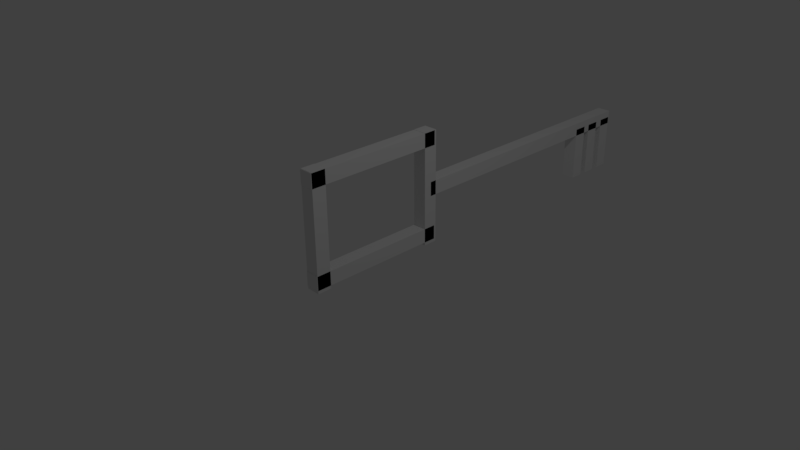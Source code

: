 # Source: key.blend  (saved by Blender 2.77.0; exported with 4.5.12 LTS)
import bpy
from mathutils import Matrix  # noqa: F401  (used for matrix-valued properties, if any)

bpy.ops.wm.read_factory_settings(use_empty=True)
scene = bpy.context.scene
scene.name = 'Scene'

# ---- collections
col_collection_1 = bpy.data.collections.new('Collection 1'); scene.collection.children.link(col_collection_1)

# ---- materials (node trees are filled in below, after node groups)
mat_material = bpy.data.materials.new('Material')
mat_material.alpha_threshold = 0.0
mat_material.use_transparent_shadow = False
mat_material.roughness = 0.5
mat_material.line_color = (0.0, 0.0, 0.0, 1.0)

# ---- material node trees

# ---- world
world_world = bpy.data.worlds.new('World'); scene.world = world_world
world_world.color = (0.05088, 0.05088, 0.05088)
world_world.use_sun_shadow = False
world_world.sun_shadow_jitter_overblur = 0.0
world_world.cycles.sampling_method = 'MANUAL'

# ---- cameras
cam_camera = bpy.data.cameras.new('Camera')
cam_camera.clip_end = 100.0
cam_camera.lens = 35.0
cam_camera.sensor_width = 32.0
cam_camera.sensor_height = 18.0
cam_camera.ortho_scale = 7.314
cam_camera.dof.focus_distance = 0.0
cam_camera.dof.aperture_fstop = 128.0

# ---- lights
light_lamp = bpy.data.lights.new('Lamp', 'POINT')
light_lamp.transmission_factor = 0.0
light_lamp.cutoff_distance = 30.0
light_lamp.energy = 100.0
light_lamp.shadow_buffer_clip_start = 1.001
light_lamp.shadow_soft_size = 0.1
light_lamp.shadow_maximum_resolution = 0.006
light_lamp.use_absolute_resolution = True

# ---- meshes
me_cube_007 = bpy.data.meshes.new('Cube.007')
me_cube_007.from_pydata([(1.0, 1.0, -1.0), (1.0, -1.0, -1.0), (-1.0, -1.0, -1.0), (-1.0, 1.0, -1.0), (1.0, 1.0, 1.0), (1.0, -1.0, 1.0), (-1.0, -1.0, 1.0), (-1.0, 1.0, 1.0)], [], [(0, 1, 2, 3), (4, 7, 6, 5), (0, 4, 5, 1), (1, 5, 6, 2), (2, 6, 7, 3), (4, 0, 3, 7)])
me_cube_007.materials.append(mat_material)
me_cube_007.use_remesh_preserve_volume = False
me_cube_007.use_remesh_preserve_attributes = False
me_cube_007.use_mirror_vertex_groups = False
me_cube_007.update()
me_cube_006 = bpy.data.meshes.new('Cube.006')
me_cube_006.from_pydata([(1.0, 1.0, -1.0), (1.0, -1.0, -1.0), (-1.0, -1.0, -1.0), (-1.0, 1.0, -1.0), (1.0, 1.0, 1.0), (1.0, -1.0, 1.0), (-1.0, -1.0, 1.0), (-1.0, 1.0, 1.0)], [], [(0, 1, 2, 3), (4, 7, 6, 5), (0, 4, 5, 1), (1, 5, 6, 2), (2, 6, 7, 3), (4, 0, 3, 7)])
me_cube_006.materials.append(mat_material)
me_cube_006.use_remesh_preserve_volume = False
me_cube_006.use_remesh_preserve_attributes = False
me_cube_006.use_mirror_vertex_groups = False
me_cube_006.update()
me_cube_005 = bpy.data.meshes.new('Cube.005')
me_cube_005.from_pydata([(1.0, 1.0, -1.0), (1.0, -1.0, -1.0), (-1.0, -1.0, -1.0), (-1.0, 1.0, -1.0), (1.0, 1.0, 1.0), (1.0, -1.0, 1.0), (-1.0, -1.0, 1.0), (-1.0, 1.0, 1.0)], [], [(0, 1, 2, 3), (4, 7, 6, 5), (0, 4, 5, 1), (1, 5, 6, 2), (2, 6, 7, 3), (4, 0, 3, 7)])
me_cube_005.materials.append(mat_material)
me_cube_005.use_remesh_preserve_volume = False
me_cube_005.use_remesh_preserve_attributes = False
me_cube_005.use_mirror_vertex_groups = False
me_cube_005.update()
me_cube_004 = bpy.data.meshes.new('Cube.004')
me_cube_004.from_pydata([(1.0, 1.0, -1.0), (1.0, -1.0, -1.0), (-1.0, -1.0, -1.0), (-1.0, 1.0, -1.0), (1.0, 1.0, 1.0), (1.0, -1.0, 1.0), (-1.0, -1.0, 1.0), (-1.0, 1.0, 1.0)], [], [(0, 1, 2, 3), (4, 7, 6, 5), (0, 4, 5, 1), (1, 5, 6, 2), (2, 6, 7, 3), (4, 0, 3, 7)])
me_cube_004.materials.append(mat_material)
me_cube_004.use_remesh_preserve_volume = False
me_cube_004.use_remesh_preserve_attributes = False
me_cube_004.use_mirror_vertex_groups = False
me_cube_004.update()
me_cube_003 = bpy.data.meshes.new('Cube.003')
me_cube_003.from_pydata([(1.0, 1.0, -1.0), (1.0, -1.0, -1.0), (-1.0, -1.0, -1.0), (-1.0, 1.0, -1.0), (1.0, 1.0, 1.0), (1.0, -1.0, 1.0), (-1.0, -1.0, 1.0), (-1.0, 1.0, 1.0)], [], [(0, 1, 2, 3), (4, 7, 6, 5), (0, 4, 5, 1), (1, 5, 6, 2), (2, 6, 7, 3), (4, 0, 3, 7)])
me_cube_003.materials.append(mat_material)
me_cube_003.use_remesh_preserve_volume = False
me_cube_003.use_remesh_preserve_attributes = False
me_cube_003.use_mirror_vertex_groups = False
me_cube_003.update()
me_cube_002 = bpy.data.meshes.new('Cube.002')
me_cube_002.from_pydata([(1.0, 1.0, -1.0), (1.0, -1.0, -1.0), (-1.0, -1.0, -1.0), (-1.0, 1.0, -1.0), (1.0, 1.0, 1.0), (1.0, -1.0, 1.0), (-1.0, -1.0, 1.0), (-1.0, 1.0, 1.0)], [], [(0, 1, 2, 3), (4, 7, 6, 5), (0, 4, 5, 1), (1, 5, 6, 2), (2, 6, 7, 3), (4, 0, 3, 7)])
me_cube_002.materials.append(mat_material)
me_cube_002.use_remesh_preserve_volume = False
me_cube_002.use_remesh_preserve_attributes = False
me_cube_002.use_mirror_vertex_groups = False
me_cube_002.update()
me_cube_001 = bpy.data.meshes.new('Cube.001')
me_cube_001.from_pydata([(1.0, 1.0, -1.0), (1.0, -1.0, -1.0), (-1.0, -1.0, -1.0), (-1.0, 1.0, -1.0), (1.0, 1.0, 1.0), (1.0, -1.0, 1.0), (-1.0, -1.0, 1.0), (-1.0, 1.0, 1.0)], [], [(0, 1, 2, 3), (4, 7, 6, 5), (0, 4, 5, 1), (1, 5, 6, 2), (2, 6, 7, 3), (4, 0, 3, 7)])
me_cube_001.materials.append(mat_material)
me_cube_001.use_remesh_preserve_volume = False
me_cube_001.use_remesh_preserve_attributes = False
me_cube_001.use_mirror_vertex_groups = False
me_cube_001.update()
me_cube = bpy.data.meshes.new('Cube')
me_cube.from_pydata([(1.0, 1.0, -1.0), (1.0, -1.0, -1.0), (-1.0, -1.0, -1.0), (-1.0, 1.0, -1.0), (1.0, 1.0, 1.0), (1.0, -1.0, 1.0), (-1.0, -1.0, 1.0), (-1.0, 1.0, 1.0)], [], [(0, 1, 2, 3), (4, 7, 6, 5), (0, 4, 5, 1), (1, 5, 6, 2), (2, 6, 7, 3), (4, 0, 3, 7)])
me_cube.materials.append(mat_material)
me_cube.use_remesh_preserve_volume = False
me_cube.use_remesh_preserve_attributes = False
me_cube.use_mirror_vertex_groups = False
me_cube.update()

# ---- objects
ob_cube_007 = bpy.data.objects.new('Cube.007', me_cube_007)
ob_cube_006 = bpy.data.objects.new('Cube.006', me_cube_006)
ob_cube_005 = bpy.data.objects.new('Cube.005', me_cube_005)
ob_cube_004 = bpy.data.objects.new('Cube.004', me_cube_004)
ob_cube_003 = bpy.data.objects.new('Cube.003', me_cube_003)
ob_cube_002 = bpy.data.objects.new('Cube.002', me_cube_002)
ob_cube_001 = bpy.data.objects.new('Cube.001', me_cube_001)
ob_cube = bpy.data.objects.new('Cube', me_cube)
ob_lamp = bpy.data.objects.new('Lamp', light_lamp)
ob_camera = bpy.data.objects.new('Camera', cam_camera)

# ---- transforms, parenting, visibility, modifiers, constraints
ob_cube_007.location = (0.0, 4.2, 0.25)
ob_cube_007.rotation_euler = (1.571, 0.0, 0.0)
ob_cube_007.scale = (0.1, 0.4, 0.1)
ob_cube_007.lock_rotations_4d = False
ob_cube_007.empty_display_type = 'ARROWS'
ob_cube_007.lineart.crease_threshold = 0.0
ob_cube_006.location = (0.0, 4.508, 0.25)
ob_cube_006.rotation_euler = (1.571, 0.0, 0.0)
ob_cube_006.scale = (0.1, 0.4, 0.1)
ob_cube_006.lock_rotations_4d = False
ob_cube_006.empty_display_type = 'ARROWS'
ob_cube_006.lineart.crease_threshold = 0.0
ob_cube_005.location = (0.0, 4.827, 0.25)
ob_cube_005.rotation_euler = (1.571, 0.0, 0.0)
ob_cube_005.scale = (0.1, 0.4, 0.1)
ob_cube_005.lock_rotations_4d = False
ob_cube_005.empty_display_type = 'ARROWS'
ob_cube_005.lineart.crease_threshold = 0.0
ob_cube_004.location = (0.0, 2.936, 0.6507)
ob_cube_004.scale = (0.1, 2.0, 0.1)
ob_cube_004.lock_rotations_4d = False
ob_cube_004.empty_display_type = 'ARROWS'
ob_cube_004.lineart.crease_threshold = 0.0
ob_cube_003.location = (0.0, 0.9264, 0.6568)
ob_cube_003.rotation_euler = (1.571, 0.0, 0.0)
ob_cube_003.scale = (0.1, 0.8, 0.1)
ob_cube_003.lock_rotations_4d = False
ob_cube_003.empty_display_type = 'ARROWS'
ob_cube_003.lineart.crease_threshold = 0.0
ob_cube_002.location = (0.0, -0.8939, 0.6568)
ob_cube_002.rotation_euler = (1.571, 0.0, 0.0)
ob_cube_002.scale = (0.1, 0.8, 0.1)
ob_cube_002.lock_rotations_4d = False
ob_cube_002.empty_display_type = 'ARROWS'
ob_cube_002.lineart.crease_threshold = 0.0
ob_cube_001.location = (0.0, 0.0, 1.353)
ob_cube_001.scale = (0.1, 1.0, 0.1)
ob_cube_001.lock_rotations_4d = False
ob_cube_001.empty_display_type = 'ARROWS'
ob_cube_001.lineart.crease_threshold = 0.0
ob_cube.location = (0.0, 0.0, 0.0)
ob_cube.scale = (0.1, 1.0, 0.1)
ob_cube.lock_rotations_4d = False
ob_cube.empty_display_type = 'ARROWS'
ob_cube.lineart.crease_threshold = 0.0
ob_lamp.location = (4.076, 1.005, 5.904)
ob_lamp.rotation_euler = (0.6503, 0.05522, 1.866)
ob_lamp.lock_rotations_4d = False
ob_lamp.empty_display_type = 'ARROWS'
ob_lamp.color = (0.0, 0.0, 0.0, 0.0)
ob_lamp.lineart.crease_threshold = 0.0
ob_camera.location = (7.481, -6.508, 5.344)
ob_camera.rotation_euler = (1.109, 0.01082, 0.8149)
ob_camera.lock_rotations_4d = False
ob_camera.empty_display_type = 'ARROWS'
ob_camera.color = (0.0, 0.0, 0.0, 0.0)
ob_camera.display_type = 'WIRE'
ob_camera.lineart.crease_threshold = 0.0

# ---- collection membership
col_collection_1.objects.link(ob_cube_007)
col_collection_1.objects.link(ob_cube_006)
col_collection_1.objects.link(ob_cube_005)
col_collection_1.objects.link(ob_cube_004)
col_collection_1.objects.link(ob_cube_003)
col_collection_1.objects.link(ob_cube_002)
col_collection_1.objects.link(ob_cube_001)
col_collection_1.objects.link(ob_cube)
col_collection_1.objects.link(ob_lamp)
col_collection_1.objects.link(ob_camera)

# ---- scene / render settings (as saved in the file)
scene.camera = ob_camera
scene.frame_start = 1; scene.frame_end = 250; scene.frame_set(1)
scene.render.engine = 'BLENDER_EEVEE_NEXT'
scene.render.resolution_percentage = 50
scene.render.dither_intensity = 0.0
scene.cycles.use_denoising = False
scene.cycles.samples = 128
scene.cycles.sampling_pattern = 'TABULATED_SOBOL'
scene.cycles.light_sampling_threshold = 0.0
scene.cycles.use_adaptive_sampling = False
scene.cycles.use_light_tree = False
scene.cycles.blur_glossy = 0.0
scene.cycles.sample_clamp_indirect = 0.0
scene.view_settings.view_transform = 'Standard'
bpy.context.view_layer.update()
